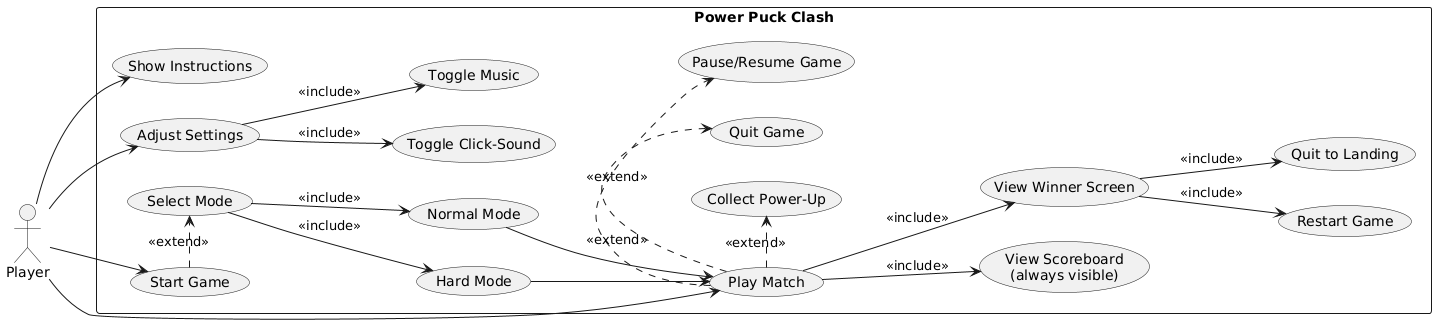

The diagram above was rendered by PlantUML. Its source (embedded in the PNG):
@startuml
left to right direction
actor Player

rectangle "Power Puck Clash" {
  usecase "Start Game" as UC1
  usecase "Select Mode" as UC2
  usecase "Normal Mode" as UC3
  usecase "Hard Mode" as UC4
  usecase "Play Match" as UC5
  usecase "View Scoreboard\n(always visible)" as UC6
  usecase "Pause/Resume Game" as UC7
  usecase "Quit Game" as UC17
  usecase "Collect Power-Up" as UC8
  usecase "Show Instructions" as UC10
  usecase "Adjust Settings" as UC11
  usecase "Toggle Music" as UC14
  usecase "Toggle Click-Sound" as UC15
  usecase "View Winner Screen" as UC12
  usecase "Restart Game" as UC16
  usecase "Quit to Landing" as UC13
}

Player --> UC1
Player --> UC10
Player --> UC11

UC1 .> UC2 : <<extend>>
UC2 --> UC3 : <<include>>
UC2 --> UC4 : <<include>>
UC3 --> UC5
UC4 --> UC5

Player --> UC5
UC5 --> UC6 : <<include>>
UC5 .> UC7 : <<extend>>
UC5 .> UC17 : <<extend>>
UC5 .> UC8 : <<extend>>
UC5 --> UC12 : <<include>>

UC11 --> UC14 : <<include>>
UC11 --> UC15 : <<include>>

UC12 --> UC16 : <<include>>
UC12 --> UC13 : <<include>>
@enduml